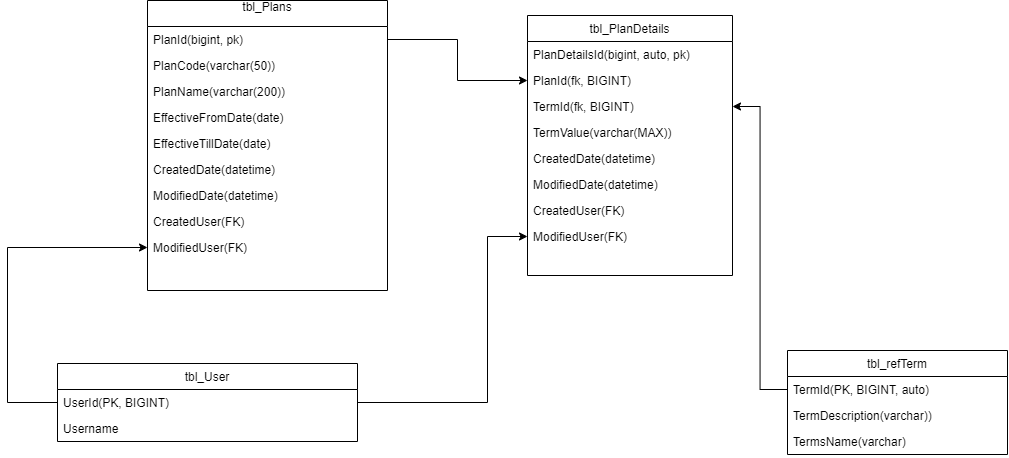

The diagram above was exported from draw.io. Its source (the exported page's mxGraphModel, read from the mxfile embedded in the PNG):
<mxGraphModel dx="1153" dy="1817" grid="1" gridSize="10" guides="1" tooltips="1" connect="1" arrows="1" fold="1" page="1" pageScale="1" pageWidth="827" pageHeight="1169" math="0" shadow="0">
  <root>
    <mxCell id="0" />
    <mxCell id="1" parent="0" />
    <mxCell id="C6ibqVMN7D73kqtKQgiG-1" value="tbl_Plans&#10;" style="swimlane;fontStyle=0;childLayout=stackLayout;horizontal=1;startSize=26;fillColor=none;horizontalStack=0;resizeParent=1;resizeParentMax=1;resizeLast=1;collapsible=1;marginBottom=0;" parent="1" vertex="1">
      <mxGeometry x="280" y="-275" width="240" height="290" as="geometry" />
    </mxCell>
    <mxCell id="C6ibqVMN7D73kqtKQgiG-2" value="PlanId(bigint, pk)" style="text;strokeColor=none;fillColor=none;align=left;verticalAlign=top;spacingLeft=4;spacingRight=4;overflow=hidden;rotatable=0;points=[[0,0.5],[1,0.5]];portConstraint=eastwest;" parent="C6ibqVMN7D73kqtKQgiG-1" vertex="1">
      <mxGeometry y="26" width="240" height="26" as="geometry" />
    </mxCell>
    <mxCell id="C6ibqVMN7D73kqtKQgiG-3" value="PlanCode(varchar(50))" style="text;strokeColor=none;fillColor=none;align=left;verticalAlign=top;spacingLeft=4;spacingRight=4;overflow=hidden;rotatable=0;points=[[0,0.5],[1,0.5]];portConstraint=eastwest;" parent="C6ibqVMN7D73kqtKQgiG-1" vertex="1">
      <mxGeometry y="52" width="240" height="26" as="geometry" />
    </mxCell>
    <mxCell id="C6ibqVMN7D73kqtKQgiG-4" value="PlanName(varchar(200))" style="text;strokeColor=none;fillColor=none;align=left;verticalAlign=top;spacingLeft=4;spacingRight=4;overflow=hidden;rotatable=0;points=[[0,0.5],[1,0.5]];portConstraint=eastwest;" parent="C6ibqVMN7D73kqtKQgiG-1" vertex="1">
      <mxGeometry y="78" width="240" height="26" as="geometry" />
    </mxCell>
    <mxCell id="C6ibqVMN7D73kqtKQgiG-5" value="EffectiveFromDate(date)" style="text;strokeColor=none;fillColor=none;align=left;verticalAlign=top;spacingLeft=4;spacingRight=4;overflow=hidden;rotatable=0;points=[[0,0.5],[1,0.5]];portConstraint=eastwest;" parent="C6ibqVMN7D73kqtKQgiG-1" vertex="1">
      <mxGeometry y="104" width="240" height="26" as="geometry" />
    </mxCell>
    <mxCell id="C6ibqVMN7D73kqtKQgiG-6" value="EffectiveTillDate(date)" style="text;strokeColor=none;fillColor=none;align=left;verticalAlign=top;spacingLeft=4;spacingRight=4;overflow=hidden;rotatable=0;points=[[0,0.5],[1,0.5]];portConstraint=eastwest;" parent="C6ibqVMN7D73kqtKQgiG-1" vertex="1">
      <mxGeometry y="130" width="240" height="26" as="geometry" />
    </mxCell>
    <mxCell id="C6ibqVMN7D73kqtKQgiG-7" value="CreatedDate(datetime)" style="text;strokeColor=none;fillColor=none;align=left;verticalAlign=top;spacingLeft=4;spacingRight=4;overflow=hidden;rotatable=0;points=[[0,0.5],[1,0.5]];portConstraint=eastwest;" parent="C6ibqVMN7D73kqtKQgiG-1" vertex="1">
      <mxGeometry y="156" width="240" height="26" as="geometry" />
    </mxCell>
    <mxCell id="C6ibqVMN7D73kqtKQgiG-8" value="ModifiedDate(datetime)" style="text;strokeColor=none;fillColor=none;align=left;verticalAlign=top;spacingLeft=4;spacingRight=4;overflow=hidden;rotatable=0;points=[[0,0.5],[1,0.5]];portConstraint=eastwest;" parent="C6ibqVMN7D73kqtKQgiG-1" vertex="1">
      <mxGeometry y="182" width="240" height="26" as="geometry" />
    </mxCell>
    <mxCell id="C6ibqVMN7D73kqtKQgiG-9" value="CreatedUser(FK)" style="text;strokeColor=none;fillColor=none;align=left;verticalAlign=top;spacingLeft=4;spacingRight=4;overflow=hidden;rotatable=0;points=[[0,0.5],[1,0.5]];portConstraint=eastwest;" parent="C6ibqVMN7D73kqtKQgiG-1" vertex="1">
      <mxGeometry y="208" width="240" height="26" as="geometry" />
    </mxCell>
    <mxCell id="C6ibqVMN7D73kqtKQgiG-10" value="ModifiedUser(FK)" style="text;strokeColor=none;fillColor=none;align=left;verticalAlign=top;spacingLeft=4;spacingRight=4;overflow=hidden;rotatable=0;points=[[0,0.5],[1,0.5]];portConstraint=eastwest;" parent="C6ibqVMN7D73kqtKQgiG-1" vertex="1">
      <mxGeometry y="234" width="240" height="26" as="geometry" />
    </mxCell>
    <mxCell id="C6ibqVMN7D73kqtKQgiG-11" value="tbl_refTerm" style="swimlane;fontStyle=0;childLayout=stackLayout;horizontal=1;startSize=26;fillColor=none;horizontalStack=0;resizeParent=1;resizeParentMax=0;resizeLast=0;collapsible=1;marginBottom=0;" parent="1" vertex="1">
      <mxGeometry x="920" y="75" width="220" height="104" as="geometry" />
    </mxCell>
    <mxCell id="C6ibqVMN7D73kqtKQgiG-12" value="TermId(PK, BIGINT, auto)" style="text;strokeColor=none;fillColor=none;align=left;verticalAlign=top;spacingLeft=4;spacingRight=4;overflow=hidden;rotatable=0;points=[[0,0.5],[1,0.5]];portConstraint=eastwest;" parent="C6ibqVMN7D73kqtKQgiG-11" vertex="1">
      <mxGeometry y="26" width="220" height="26" as="geometry" />
    </mxCell>
    <mxCell id="C6ibqVMN7D73kqtKQgiG-14" value="TermDescription(varchar))" style="text;strokeColor=none;fillColor=none;align=left;verticalAlign=top;spacingLeft=4;spacingRight=4;overflow=hidden;rotatable=0;points=[[0,0.5],[1,0.5]];portConstraint=eastwest;" parent="C6ibqVMN7D73kqtKQgiG-11" vertex="1">
      <mxGeometry y="52" width="220" height="26" as="geometry" />
    </mxCell>
    <mxCell id="C6ibqVMN7D73kqtKQgiG-13" value="TermsName(varchar)" style="text;strokeColor=none;fillColor=none;align=left;verticalAlign=top;spacingLeft=4;spacingRight=4;overflow=hidden;rotatable=0;points=[[0,0.5],[1,0.5]];portConstraint=eastwest;" parent="C6ibqVMN7D73kqtKQgiG-11" vertex="1">
      <mxGeometry y="78" width="220" height="26" as="geometry" />
    </mxCell>
    <mxCell id="C6ibqVMN7D73kqtKQgiG-15" value="tbl_PlanDetails" style="swimlane;fontStyle=0;childLayout=stackLayout;horizontal=1;startSize=26;fillColor=none;horizontalStack=0;resizeParent=1;resizeParentMax=1;resizeLast=1;collapsible=1;marginBottom=0;" parent="1" vertex="1">
      <mxGeometry x="660" y="-260" width="205" height="260" as="geometry" />
    </mxCell>
    <mxCell id="C6ibqVMN7D73kqtKQgiG-16" value="PlanDetailsId(bigint, auto, pk)" style="text;strokeColor=none;fillColor=none;align=left;verticalAlign=top;spacingLeft=4;spacingRight=4;overflow=hidden;rotatable=0;points=[[0,0.5],[1,0.5]];portConstraint=eastwest;" parent="C6ibqVMN7D73kqtKQgiG-15" vertex="1">
      <mxGeometry y="26" width="205" height="26" as="geometry" />
    </mxCell>
    <mxCell id="C6ibqVMN7D73kqtKQgiG-17" value="PlanId(fk, BIGINT)" style="text;strokeColor=none;fillColor=none;align=left;verticalAlign=top;spacingLeft=4;spacingRight=4;overflow=hidden;rotatable=0;points=[[0,0.5],[1,0.5]];portConstraint=eastwest;" parent="C6ibqVMN7D73kqtKQgiG-15" vertex="1">
      <mxGeometry y="52" width="205" height="26" as="geometry" />
    </mxCell>
    <mxCell id="C6ibqVMN7D73kqtKQgiG-18" value="TermId(fk, BIGINT)" style="text;strokeColor=none;fillColor=none;align=left;verticalAlign=top;spacingLeft=4;spacingRight=4;overflow=hidden;rotatable=0;points=[[0,0.5],[1,0.5]];portConstraint=eastwest;" parent="C6ibqVMN7D73kqtKQgiG-15" vertex="1">
      <mxGeometry y="78" width="205" height="26" as="geometry" />
    </mxCell>
    <mxCell id="C6ibqVMN7D73kqtKQgiG-19" value="TermValue(varchar(MAX))" style="text;strokeColor=none;fillColor=none;align=left;verticalAlign=top;spacingLeft=4;spacingRight=4;overflow=hidden;rotatable=0;points=[[0,0.5],[1,0.5]];portConstraint=eastwest;" parent="C6ibqVMN7D73kqtKQgiG-15" vertex="1">
      <mxGeometry y="104" width="205" height="26" as="geometry" />
    </mxCell>
    <mxCell id="C6ibqVMN7D73kqtKQgiG-20" value="CreatedDate(datetime)" style="text;strokeColor=none;fillColor=none;align=left;verticalAlign=top;spacingLeft=4;spacingRight=4;overflow=hidden;rotatable=0;points=[[0,0.5],[1,0.5]];portConstraint=eastwest;" parent="C6ibqVMN7D73kqtKQgiG-15" vertex="1">
      <mxGeometry y="130" width="205" height="26" as="geometry" />
    </mxCell>
    <mxCell id="C6ibqVMN7D73kqtKQgiG-21" value="ModifiedDate(datetime)" style="text;strokeColor=none;fillColor=none;align=left;verticalAlign=top;spacingLeft=4;spacingRight=4;overflow=hidden;rotatable=0;points=[[0,0.5],[1,0.5]];portConstraint=eastwest;" parent="C6ibqVMN7D73kqtKQgiG-15" vertex="1">
      <mxGeometry y="156" width="205" height="26" as="geometry" />
    </mxCell>
    <mxCell id="C6ibqVMN7D73kqtKQgiG-22" value="CreatedUser(FK)" style="text;strokeColor=none;fillColor=none;align=left;verticalAlign=top;spacingLeft=4;spacingRight=4;overflow=hidden;rotatable=0;points=[[0,0.5],[1,0.5]];portConstraint=eastwest;" parent="C6ibqVMN7D73kqtKQgiG-15" vertex="1">
      <mxGeometry y="182" width="205" height="26" as="geometry" />
    </mxCell>
    <mxCell id="C6ibqVMN7D73kqtKQgiG-23" value="ModifiedUser(FK)" style="text;strokeColor=none;fillColor=none;align=left;verticalAlign=top;spacingLeft=4;spacingRight=4;overflow=hidden;rotatable=0;points=[[0,0.5],[1,0.5]];portConstraint=eastwest;" parent="C6ibqVMN7D73kqtKQgiG-15" vertex="1">
      <mxGeometry y="208" width="205" height="26" as="geometry" />
    </mxCell>
    <mxCell id="C6ibqVMN7D73kqtKQgiG-30" style="edgeStyle=orthogonalEdgeStyle;rounded=0;orthogonalLoop=1;jettySize=auto;html=1;entryX=1;entryY=0.5;entryDx=0;entryDy=0;" parent="1" source="C6ibqVMN7D73kqtKQgiG-12" target="C6ibqVMN7D73kqtKQgiG-18" edge="1">
      <mxGeometry relative="1" as="geometry" />
    </mxCell>
    <mxCell id="tUOLKr0t7ShhVPzv8479-16" style="edgeStyle=orthogonalEdgeStyle;rounded=0;orthogonalLoop=1;jettySize=auto;html=1;entryX=0;entryY=0.5;entryDx=0;entryDy=0;fontFamily=Helvetica;fontSize=12;fontColor=default;startSize=26;" parent="1" source="tUOLKr0t7ShhVPzv8479-12" target="C6ibqVMN7D73kqtKQgiG-23" edge="1">
      <mxGeometry relative="1" as="geometry">
        <Array as="points">
          <mxPoint x="620" y="127" />
          <mxPoint x="620" y="-39" />
        </Array>
      </mxGeometry>
    </mxCell>
    <mxCell id="tUOLKr0t7ShhVPzv8479-18" style="edgeStyle=orthogonalEdgeStyle;rounded=0;orthogonalLoop=1;jettySize=auto;html=1;fontFamily=Helvetica;fontSize=12;fontColor=default;startSize=26;" parent="1" source="tUOLKr0t7ShhVPzv8479-12" target="C6ibqVMN7D73kqtKQgiG-10" edge="1">
      <mxGeometry relative="1" as="geometry">
        <Array as="points">
          <mxPoint x="140" y="127" />
          <mxPoint x="140" y="-28" />
        </Array>
      </mxGeometry>
    </mxCell>
    <mxCell id="tUOLKr0t7ShhVPzv8479-12" value="tbl_User" style="swimlane;fontStyle=0;childLayout=stackLayout;horizontal=1;startSize=26;fillColor=none;horizontalStack=0;resizeParent=1;resizeParentMax=0;resizeLast=0;collapsible=1;marginBottom=0;" parent="1" vertex="1">
      <mxGeometry x="190" y="88" width="300" height="78" as="geometry" />
    </mxCell>
    <mxCell id="tUOLKr0t7ShhVPzv8479-13" value="UserId(PK, BIGINT)" style="text;strokeColor=none;fillColor=none;align=left;verticalAlign=top;spacingLeft=4;spacingRight=4;overflow=hidden;rotatable=0;points=[[0,0.5],[1,0.5]];portConstraint=eastwest;" parent="tUOLKr0t7ShhVPzv8479-12" vertex="1">
      <mxGeometry y="26" width="300" height="26" as="geometry" />
    </mxCell>
    <mxCell id="tUOLKr0t7ShhVPzv8479-14" value="Username" style="text;strokeColor=none;fillColor=none;align=left;verticalAlign=top;spacingLeft=4;spacingRight=4;overflow=hidden;rotatable=0;points=[[0,0.5],[1,0.5]];portConstraint=eastwest;" parent="tUOLKr0t7ShhVPzv8479-12" vertex="1">
      <mxGeometry y="52" width="300" height="26" as="geometry" />
    </mxCell>
    <mxCell id="cdkxw_2oGIFzPGHhm7Om-1" style="edgeStyle=orthogonalEdgeStyle;rounded=0;orthogonalLoop=1;jettySize=auto;html=1;entryX=0;entryY=0.5;entryDx=0;entryDy=0;fontFamily=Helvetica;fontSize=12;fontColor=default;startSize=26;" parent="1" source="C6ibqVMN7D73kqtKQgiG-2" target="C6ibqVMN7D73kqtKQgiG-17" edge="1">
      <mxGeometry relative="1" as="geometry" />
    </mxCell>
  </root>
</mxGraphModel>